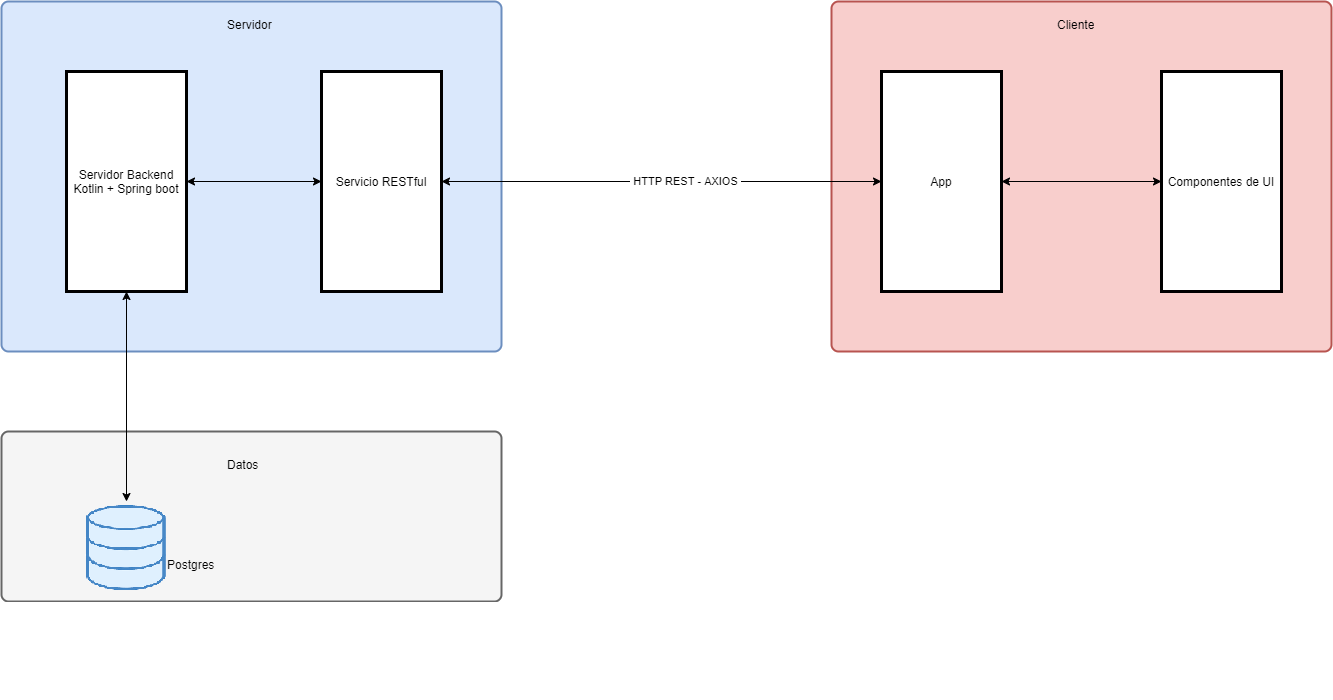

The diagram above was exported from draw.io. Its source (the exported page's mxGraphModel, read from the mxfile embedded in the PNG):
<mxGraphModel dx="2458" dy="827" grid="1" gridSize="10" guides="1" tooltips="1" connect="1" arrows="1" fold="1" page="1" pageScale="1" pageWidth="827" pageHeight="1169" math="0" shadow="0">
  <root>
    <mxCell id="0" />
    <mxCell id="1" parent="0" />
    <mxCell id="OEi2KmNaCQMMN0Dv0NUA-1" value="" style="rounded=1;whiteSpace=wrap;html=1;absoluteArcSize=1;arcSize=14;strokeWidth=2;fillColor=#dae8fc;strokeColor=#6c8ebf;" vertex="1" parent="1">
      <mxGeometry x="-130" y="10" width="500" height="350" as="geometry" />
    </mxCell>
    <mxCell id="OEi2KmNaCQMMN0Dv0NUA-2" value="" style="rounded=1;whiteSpace=wrap;html=1;absoluteArcSize=1;arcSize=14;strokeWidth=2;fillColor=#f8cecc;strokeColor=#b85450;" vertex="1" parent="1">
      <mxGeometry x="700" y="10" width="500" height="350" as="geometry" />
    </mxCell>
    <mxCell id="OEi2KmNaCQMMN0Dv0NUA-8" value="Servidor Backend&lt;br&gt;Kotlin + Spring boot" style="rounded=0;whiteSpace=wrap;html=1;strokeWidth=3;" vertex="1" parent="1">
      <mxGeometry x="-65" y="80" width="120" height="220" as="geometry" />
    </mxCell>
    <mxCell id="OEi2KmNaCQMMN0Dv0NUA-14" value="" style="rounded=1;whiteSpace=wrap;html=1;absoluteArcSize=1;arcSize=14;strokeWidth=2;fillColor=#f5f5f5;strokeColor=#666666;fontColor=#333333;" vertex="1" parent="1">
      <mxGeometry x="-130" y="440" width="500" height="170" as="geometry" />
    </mxCell>
    <mxCell id="OEi2KmNaCQMMN0Dv0NUA-16" value="Servidor" style="text;strokeColor=none;fillColor=none;spacingLeft=4;spacingRight=4;overflow=hidden;rotatable=0;points=[[0,0.5],[1,0.5]];portConstraint=eastwest;fontSize=12;rounded=0;html=1;" vertex="1" parent="1">
      <mxGeometry x="90" y="20" width="60" height="30" as="geometry" />
    </mxCell>
    <mxCell id="OEi2KmNaCQMMN0Dv0NUA-17" value="Cliente" style="text;strokeColor=none;fillColor=none;spacingLeft=4;spacingRight=4;overflow=hidden;rotatable=0;points=[[0,0.5],[1,0.5]];portConstraint=eastwest;fontSize=12;rounded=0;html=1;" vertex="1" parent="1">
      <mxGeometry x="920" y="20" width="60" height="30" as="geometry" />
    </mxCell>
    <mxCell id="OEi2KmNaCQMMN0Dv0NUA-18" value="Datos" style="text;strokeColor=none;fillColor=none;spacingLeft=4;spacingRight=4;overflow=hidden;rotatable=0;points=[[0,0.5],[1,0.5]];portConstraint=eastwest;fontSize=12;rounded=0;html=1;" vertex="1" parent="1">
      <mxGeometry x="90" y="460" width="60" height="30" as="geometry" />
    </mxCell>
    <mxCell id="OEi2KmNaCQMMN0Dv0NUA-19" value="Postgres" style="text;strokeColor=none;fillColor=none;spacingLeft=4;spacingRight=4;overflow=hidden;rotatable=0;points=[[0,0.5],[1,0.5]];portConstraint=eastwest;fontSize=12;rounded=0;html=1;" vertex="1" parent="1">
      <mxGeometry x="30" y="560" width="60" height="30" as="geometry" />
    </mxCell>
    <mxCell id="OEi2KmNaCQMMN0Dv0NUA-20" value="Servicio RESTful" style="rounded=0;whiteSpace=wrap;html=1;strokeWidth=3;" vertex="1" parent="1">
      <mxGeometry x="190" y="80" width="120" height="220" as="geometry" />
    </mxCell>
    <mxCell id="OEi2KmNaCQMMN0Dv0NUA-21" value="" style="endArrow=classic;startArrow=classic;html=1;entryX=0.5;entryY=1;entryDx=0;entryDy=0;exitX=0.5;exitY=0;exitDx=0;exitDy=0;" edge="1" parent="1" target="OEi2KmNaCQMMN0Dv0NUA-8">
      <mxGeometry width="50" height="50" relative="1" as="geometry">
        <mxPoint x="-5" y="510" as="sourcePoint" />
        <mxPoint x="25" y="370" as="targetPoint" />
      </mxGeometry>
    </mxCell>
    <mxCell id="OEi2KmNaCQMMN0Dv0NUA-23" value="" style="endArrow=classic;startArrow=classic;html=1;exitX=1;exitY=0.5;exitDx=0;exitDy=0;entryX=0;entryY=0.5;entryDx=0;entryDy=0;" edge="1" parent="1" source="OEi2KmNaCQMMN0Dv0NUA-8" target="OEi2KmNaCQMMN0Dv0NUA-20">
      <mxGeometry width="50" height="50" relative="1" as="geometry">
        <mxPoint x="440" y="320" as="sourcePoint" />
        <mxPoint x="490" y="270" as="targetPoint" />
      </mxGeometry>
    </mxCell>
    <mxCell id="OEi2KmNaCQMMN0Dv0NUA-24" value="App" style="rounded=0;whiteSpace=wrap;html=1;strokeWidth=3;" vertex="1" parent="1">
      <mxGeometry x="750" y="80" width="120" height="220" as="geometry" />
    </mxCell>
    <mxCell id="OEi2KmNaCQMMN0Dv0NUA-25" value="" style="endArrow=classic;startArrow=classic;html=1;entryX=0;entryY=0.5;entryDx=0;entryDy=0;exitX=1;exitY=0.5;exitDx=0;exitDy=0;" edge="1" parent="1" source="OEi2KmNaCQMMN0Dv0NUA-20" target="OEi2KmNaCQMMN0Dv0NUA-24">
      <mxGeometry width="50" height="50" relative="1" as="geometry">
        <mxPoint x="440" y="320" as="sourcePoint" />
        <mxPoint x="490" y="270" as="targetPoint" />
      </mxGeometry>
    </mxCell>
    <mxCell id="OEi2KmNaCQMMN0Dv0NUA-28" value="Text" style="edgeLabel;html=1;align=center;verticalAlign=middle;resizable=0;points=[];" vertex="1" connectable="0" parent="OEi2KmNaCQMMN0Dv0NUA-25">
      <mxGeometry x="0.7442" relative="1" as="geometry">
        <mxPoint x="-144" as="offset" />
      </mxGeometry>
    </mxCell>
    <mxCell id="OEi2KmNaCQMMN0Dv0NUA-31" value="&amp;nbsp;HTTP REST - AXIOS&amp;nbsp;" style="edgeLabel;html=1;align=center;verticalAlign=middle;resizable=0;points=[];" vertex="1" connectable="0" parent="OEi2KmNaCQMMN0Dv0NUA-25">
      <mxGeometry x="0.1078" y="1" relative="1" as="geometry">
        <mxPoint x="-1" as="offset" />
      </mxGeometry>
    </mxCell>
    <mxCell id="OEi2KmNaCQMMN0Dv0NUA-32" value="Componentes de UI" style="rounded=0;whiteSpace=wrap;html=1;strokeWidth=3;" vertex="1" parent="1">
      <mxGeometry x="1030" y="80" width="120" height="220" as="geometry" />
    </mxCell>
    <mxCell id="OEi2KmNaCQMMN0Dv0NUA-33" value="" style="endArrow=classic;startArrow=classic;html=1;entryX=0;entryY=0.5;entryDx=0;entryDy=0;exitX=1;exitY=0.5;exitDx=0;exitDy=0;" edge="1" parent="1" source="OEi2KmNaCQMMN0Dv0NUA-24" target="OEi2KmNaCQMMN0Dv0NUA-32">
      <mxGeometry width="50" height="50" relative="1" as="geometry">
        <mxPoint x="570" y="320" as="sourcePoint" />
        <mxPoint x="620" y="270" as="targetPoint" />
      </mxGeometry>
    </mxCell>
  </root>
</mxGraphModel>